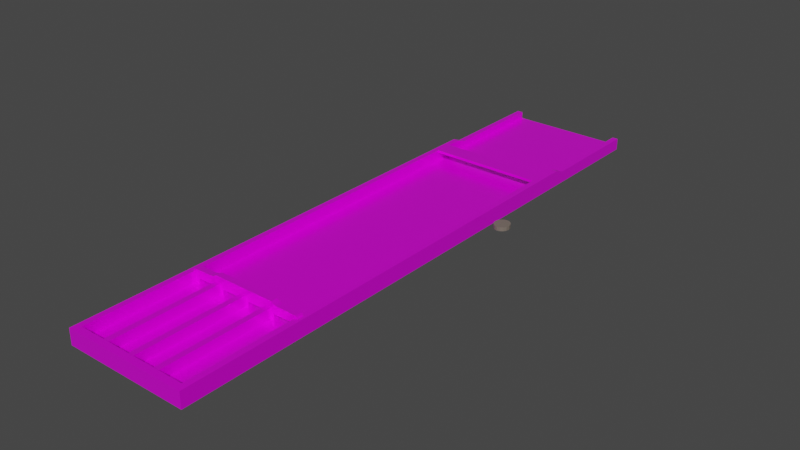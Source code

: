 # Source: sjoelebak_001.blend  (saved by Blender 3.6.13; exported with 4.5.12 LTS)
import bpy
from mathutils import Matrix  # noqa: F401  (used for matrix-valued properties, if any)

bpy.ops.wm.read_factory_settings(use_empty=True)
scene = bpy.context.scene
scene.name = 'Scene'

# ---- collections
col_collection = bpy.data.collections.new('Collection'); scene.collection.children.link(col_collection)

# ---- images (referenced by path relative to the original .blend; pixels are not part of the script)
import os
ASSET_DIR = os.environ.get("B2B_ASSET_DIR", "")  # directory of the original .blend (textures are referenced by path, not embedded)
HERE = os.path.dirname(os.path.abspath(__file__))  # packed textures are extracted next to this script under _unpacked/

def load_image(name, relpath, width, height, colorspace="sRGB"):
    """Load a texture the original file referenced (path relative to the .blend, or extracted next to this script)."""
    p = next((c for c in (os.path.join(HERE, relpath), os.path.join(ASSET_DIR, relpath)) if relpath and os.path.exists(c)), "")
    if p:
        img = bpy.data.images.load(p, check_existing=True)
        img.name = name
    else:  # same state as the original file: an image datablock whose file is absent (Cycles renders it pink)
        img = bpy.data.images.new(name, width, height)
        img.source = "FILE"
        img.filepath = "//" + (relpath or name)
    img.colorspace_settings.name = colorspace
    return img
img_veneerwhiteoakrandommatched001_roughness_2k_metalness_png = load_image('VeneerWhiteOakRandomMatched001_ROUGHNESS_2K_METALNESS.png', 'VeneerWhiteOakRandomMatched001/VeneerWhiteOakRandomMatched001_ROUGHNESS_2K_METALNESS.png', 1024, 1024, 'sRGB')
img_veneerwhiteoakrandommatched001_metalness_2k_metalness_png = load_image('VeneerWhiteOakRandomMatched001_METALNESS_2K_METALNESS.png', 'VeneerWhiteOakRandomMatched001/VeneerWhiteOakRandomMatched001_METALNESS_2K_METALNESS.png', 1024, 1024, 'sRGB')
img_veneerwhiteoakrandommatched001_col_2k_metalness_png = load_image('VeneerWhiteOakRandomMatched001_COL_2K_METALNESS.png', 'VeneerWhiteOakRandomMatched001/VeneerWhiteOakRandomMatched001_COL_2K_METALNESS.png', 1024, 1024, 'sRGB')

# ---- materials (node trees are filled in below, after node groups)
mat_material_001 = bpy.data.materials.new('Material.001')
mat_material_001.use_transparent_shadow = False
mat_material_002 = bpy.data.materials.new('Material.002')
mat_material_002.use_transparent_shadow = False
mat_material_003 = bpy.data.materials.new('Material.003')
mat_material_003.use_transparent_shadow = False

# ---- node groups
ng_auto_smooth = bpy.data.node_groups.new('Auto Smooth', 'GeometryNodeTree')
_s = ng_auto_smooth.interface.new_socket(name='Geometry', in_out='OUTPUT', socket_type='NodeSocketGeometry')
_s = ng_auto_smooth.interface.new_socket(name='Geometry', in_out='INPUT', socket_type='NodeSocketGeometry')
_s = ng_auto_smooth.interface.new_socket(name='Angle', in_out='INPUT', socket_type='NodeSocketFloat')
_s.subtype = 'ANGLE'
_s.min_value = 0.0
_s.max_value = 3.142
ng_auto_smooth.is_modifier = True
_N = ng_auto_smooth.nodes; _L = ng_auto_smooth.links
n0 = _N.new('NodeGroupOutput'); n0.name = 'Group Output'; n0.location = (480, -100)
n1 = _N.new('NodeGroupInput'); n1.name = 'Group Input'; n1.location = (-420, -300)
n2 = _N.new('NodeGroupInput'); n2.name = 'Group Input.001'; n2.location = (-60, -100)
n3 = _N.new('GeometryNodeSetShadeSmooth'); n3.name = 'Set Shade Smooth'; n3.location = (120, -100)
n3.domain = 'EDGE'
n4 = _N.new('GeometryNodeSetShadeSmooth'); n4.name = 'Set Shade Smooth.001'; n4.location = (300, -100)
n5 = _N.new('GeometryNodeInputMeshEdgeAngle'); n5.name = 'Edge Angle'; n5.location = (-420, -220)
n6 = _N.new('GeometryNodeInputEdgeSmooth'); n6.name = 'Is Edge Smooth'; n6.location = (-60, -160)
n7 = _N.new('GeometryNodeInputShadeSmooth'); n7.name = 'Is Face Smooth'; n7.location = (-240, -340)
n8 = _N.new('FunctionNodeBooleanMath'); n8.name = 'Boolean Math'; n8.location = (-60, -220)
n9 = _N.new('FunctionNodeCompare'); n9.name = 'Compare'; n9.location = (-240, -180)
n9.operation = 'LESS_EQUAL'
_L.new(n5.outputs[0], n9.inputs[0])
_L.new(n4.outputs[0], n0.inputs[0])
_L.new(n1.outputs[1], n9.inputs[1])
_L.new(n9.outputs[0], n8.inputs[0])
_L.new(n7.outputs[0], n8.inputs[1])
_L.new(n2.outputs[0], n3.inputs[0])
_L.new(n6.outputs[0], n3.inputs[1])
_L.new(n3.outputs[0], n4.inputs[0])
_L.new(n8.outputs[0], n3.inputs[2])
n0.is_active_output = True

# ---- material node trees
mat_material_001.use_nodes = True; mat_material_001.node_tree.nodes.clear()
_N = mat_material_001.node_tree.nodes; _L = mat_material_001.node_tree.links
n0 = _N.new('ShaderNodeOutputMaterial'); n0.name = 'Material Output'; n0.location = (414, 300)
n1 = _N.new('ShaderNodeTexImage'); n1.name = 'Image Texture.001'; n1.location = (-417, 13)
n1.image = img_veneerwhiteoakrandommatched001_roughness_2k_metalness_png
n2 = _N.new('ShaderNodeBsdfPrincipled'); n2.name = 'Principled BSDF'; n2.location = (124, 300)
n2.distribution = 'GGX'
n2.subsurface_method = 'RANDOM_WALK_SKIN'
n2.inputs[3].default_value = 1.45
n2.inputs[27].default_value = (0.0, 0.0, 0.0, 1.0)
n2.inputs[28].default_value = 1.0
n3 = _N.new('ShaderNodeTexImage'); n3.name = 'Image Texture.002'; n3.location = (-423, 111)
n3.image = img_veneerwhiteoakrandommatched001_metalness_2k_metalness_png
n4 = _N.new('ShaderNodeTexImage'); n4.name = 'Image Texture'; n4.location = (-415, 305)
n4.image = img_veneerwhiteoakrandommatched001_col_2k_metalness_png
_L.new(n2.outputs[0], n0.inputs[0])
_L.new(n1.outputs[0], n2.inputs[2])
_L.new(n3.outputs[0], n2.inputs[1])
_L.new(n4.outputs[0], n2.inputs[0])
n0.is_active_output = True
mat_material_002.use_nodes = True; mat_material_002.node_tree.nodes.clear()
_N = mat_material_002.node_tree.nodes; _L = mat_material_002.node_tree.links
n0 = _N.new('ShaderNodeBsdfPrincipled'); n0.name = 'Principled BSDF'; n0.location = (10, 300)
n0.distribution = 'GGX'
n0.subsurface_method = 'RANDOM_WALK_SKIN'
n0.inputs[0].default_value = (0.1878, 0.1517, 0.1271, 1.0)
n0.inputs[3].default_value = 1.45
n0.inputs[27].default_value = (0.0, 0.0, 0.0, 1.0)
n0.inputs[28].default_value = 1.0
n1 = _N.new('ShaderNodeOutputMaterial'); n1.name = 'Material Output'; n1.location = (300, 300)
_L.new(n0.outputs[0], n1.inputs[0])
n1.is_active_output = True
mat_material_003.use_nodes = True; mat_material_003.node_tree.nodes.clear()
_N = mat_material_003.node_tree.nodes; _L = mat_material_003.node_tree.links
n0 = _N.new('ShaderNodeBsdfPrincipled'); n0.name = 'Principled BSDF'; n0.location = (10, 300)
n0.distribution = 'GGX'
n0.subsurface_method = 'RANDOM_WALK_SKIN'
n0.inputs[0].default_value = (0.05582, 0.05582, 0.05582, 1.0)
n0.inputs[3].default_value = 1.45
n0.inputs[27].default_value = (0.0, 0.0, 0.0, 1.0)
n0.inputs[28].default_value = 1.0
n1 = _N.new('ShaderNodeOutputMaterial'); n1.name = 'Material Output'; n1.location = (300, 300)
_L.new(n0.outputs[0], n1.inputs[0])
n1.is_active_output = True

# ---- world
world_world = bpy.data.worlds.new('World'); scene.world = world_world
world_world.use_nodes = True; world_world.node_tree.nodes.clear()
_N = world_world.node_tree.nodes; _L = world_world.node_tree.links
n0 = _N.new('ShaderNodeOutputWorld'); n0.name = 'World Output'; n0.location = (300, 300)
n1 = _N.new('ShaderNodeBackground'); n1.name = 'Background'; n1.location = (10, 300)
n1.inputs[0].default_value = (0.05088, 0.05088, 0.05088, 1.0)
_L.new(n1.outputs[0], n0.inputs[0])
n0.is_active_output = True
world_world.color = (0.05088, 0.05088, 0.05088)
world_world.use_sun_shadow = False
world_world.sun_shadow_jitter_overblur = 0.0

# ---- meshes
me_cube_001 = bpy.data.meshes.new('Cube.001')
me_cube_001.from_pydata([(-0.4133, -0.2042, 0.08241), (-0.4133, 0.2042, 0.08241), (0.00184, -0.2042, 0.08241), (0.00184, -0.2042, 0.1936), (0.00184, 0.2042, 0.08241), (0.00184, 0.2042, 0.1936), (-0.2205, -0.2042, 0.1936), (-0.229, 0.2042, 0.08241), (-0.229, -0.2042, 0.08241), (-0.2205, 0.2042, 0.1936), (-0.2766, -0.2042, 0.1757), (-0.2483, -0.2042, 0.1455), (-0.2234, -0.2042, 0.1916), (-0.2264, -0.2042, 0.1896), (-0.2295, -0.2042, 0.1876), (-0.2327, -0.2042, 0.1856), (-0.2363, -0.2042, 0.1836), (-0.2402, -0.2042, 0.1817), (-0.2446, -0.2042, 0.1799), (-0.2491, -0.2042, 0.1785), (-0.2537, -0.2042, 0.1774), (-0.258, -0.2042, 0.1767), (-0.262, -0.2042, 0.1762), (-0.2659, -0.2042, 0.1759), (-0.2695, -0.2042, 0.1758), (-0.2731, -0.2042, 0.1757), (-0.2766, 0.2042, 0.1757), (-0.2483, 0.2042, 0.1455), (-0.2731, 0.2042, 0.1757), (-0.2695, 0.2042, 0.1758), (-0.2659, 0.2042, 0.1759), (-0.262, 0.2042, 0.1762), (-0.258, 0.2042, 0.1767), (-0.2537, 0.2042, 0.1774), (-0.2491, 0.2042, 0.1785), (-0.2446, 0.2042, 0.1799), (-0.2402, 0.2042, 0.1817), (-0.2363, 0.2042, 0.1836), (-0.2327, 0.2042, 0.1856), (-0.2295, 0.2042, 0.1876), (-0.2264, 0.2042, 0.1896), (-0.2234, 0.2042, 0.1916), (-0.3897, -0.2042, 0.1738), (-0.4133, -0.2042, 0.1498), (-0.3924, -0.2042, 0.1737), (-0.3951, -0.2042, 0.1737), (-0.3978, -0.2042, 0.1735), (-0.4005, -0.2042, 0.1732), (-0.4032, -0.2042, 0.1726), (-0.4058, -0.2042, 0.1716), (-0.4081, -0.2042, 0.1702), (-0.41, -0.2042, 0.1683), (-0.4114, -0.2042, 0.1659), (-0.4123, -0.2042, 0.1633), (-0.4128, -0.2042, 0.1607), (-0.4131, -0.2042, 0.158), (-0.4132, -0.2042, 0.1552), (-0.4133, -0.2042, 0.1525), (-0.4133, 0.2042, 0.1498), (-0.3897, 0.2042, 0.1738), (-0.4133, 0.2042, 0.1525), (-0.4132, 0.2042, 0.1552), (-0.4131, 0.2042, 0.158), (-0.4128, 0.2042, 0.1607), (-0.4123, 0.2042, 0.1633), (-0.4114, 0.2042, 0.1659), (-0.41, 0.2042, 0.1683), (-0.4081, 0.2042, 0.1702), (-0.4058, 0.2042, 0.1716), (-0.4032, 0.2042, 0.1726), (-0.4005, 0.2042, 0.1732), (-0.3978, 0.2042, 0.1735), (-0.3951, 0.2042, 0.1737), (-0.3924, 0.2042, 0.1737), (0.417, -0.2042, 0.08241), (0.417, 0.2042, 0.08241), (0.2242, -0.2042, 0.1936), (0.2327, 0.2042, 0.08241), (0.2327, -0.2042, 0.08241), (0.2242, 0.2042, 0.1936), (0.2803, -0.2042, 0.1757), (0.252, -0.2042, 0.1455), (0.2271, -0.2042, 0.1916), (0.2301, -0.2042, 0.1896), (0.2331, -0.2042, 0.1876), (0.2364, -0.2042, 0.1856), (0.24, -0.2042, 0.1836), (0.2439, -0.2042, 0.1817), (0.2482, -0.2042, 0.1799), (0.2528, -0.2042, 0.1785), (0.2574, -0.2042, 0.1774), (0.2617, -0.2042, 0.1767), (0.2657, -0.2042, 0.1762), (0.2695, -0.2042, 0.1759), (0.2732, -0.2042, 0.1758), (0.2768, -0.2042, 0.1757), (0.2803, 0.2042, 0.1757), (0.252, 0.2042, 0.1455), (0.2768, 0.2042, 0.1757), (0.2732, 0.2042, 0.1758), (0.2695, 0.2042, 0.1759), (0.2657, 0.2042, 0.1762), (0.2617, 0.2042, 0.1767), (0.2574, 0.2042, 0.1774), (0.2528, 0.2042, 0.1785), (0.2482, 0.2042, 0.1799), (0.2439, 0.2042, 0.1817), (0.24, 0.2042, 0.1836), (0.2364, 0.2042, 0.1856), (0.2331, 0.2042, 0.1876), (0.2301, 0.2042, 0.1896), (0.2271, 0.2042, 0.1916), (0.3934, -0.2042, 0.1738), (0.417, -0.2042, 0.1498), (0.3961, -0.2042, 0.1737), (0.3988, -0.2042, 0.1737), (0.4015, -0.2042, 0.1735), (0.4042, -0.2042, 0.1732), (0.4069, -0.2042, 0.1726), (0.4094, -0.2042, 0.1716), (0.4118, -0.2042, 0.1702), (0.4137, -0.2042, 0.1683), (0.4151, -0.2042, 0.1659), (0.416, -0.2042, 0.1633), (0.4165, -0.2042, 0.1607), (0.4168, -0.2042, 0.158), (0.4169, -0.2042, 0.1552), (0.417, -0.2042, 0.1525), (0.417, 0.2042, 0.1498), (0.3934, 0.2042, 0.1738), (0.417, 0.2042, 0.1525), (0.4169, 0.2042, 0.1552), (0.4168, 0.2042, 0.158), (0.4165, 0.2042, 0.1607), (0.416, 0.2042, 0.1633), (0.4151, 0.2042, 0.1659), (0.4137, 0.2042, 0.1683), (0.4118, 0.2042, 0.1702), (0.4094, 0.2042, 0.1716), (0.4069, 0.2042, 0.1726), (0.4042, 0.2042, 0.1732), (0.4015, 0.2042, 0.1735), (0.3988, 0.2042, 0.1737), (0.3961, 0.2042, 0.1737), (-0.03462, 0.2042, 0.08241), (-0.1633, 0.2042, 0.08241), (-0.03462, -0.2042, 0.08241), (-0.1633, -0.2042, 0.08241), (-0.1633, 0.2042, 0.1195), (-0.03462, 0.2042, 0.1195), (-0.03462, -0.2042, 0.1195), (-0.1633, -0.2042, 0.1195), (0.167, -0.2042, 0.08241), (0.0383, -0.2042, 0.08241), (0.167, 0.2042, 0.08241), (0.0383, 0.2042, 0.08241), (0.0383, 0.2042, 0.1195), (0.167, 0.2042, 0.1195), (0.167, -0.2042, 0.1195), (0.0383, -0.2042, 0.1195), (-0.2357, -0.2042, 0.1195), (-0.2357, -0.2042, 0.08241), (-0.2504, -0.2042, 0.1195), (-0.3644, 0.2042, 0.08241), (-0.3644, -0.2042, 0.08241), (-0.2357, 0.2042, 0.08241), (-0.2357, 0.2042, 0.1195), (-0.2504, 0.2042, 0.1195), (-0.3644, 0.2042, 0.1195), (-0.3644, -0.2042, 0.1195), (0.254, -0.2042, 0.1195), (0.2394, -0.2042, 0.08241), (0.2394, -0.2042, 0.1195), (0.3681, -0.2042, 0.08241), (0.3681, 0.2042, 0.08241), (0.2394, 0.2042, 0.08241), (0.254, 0.2042, 0.1195), (0.2394, 0.2042, 0.1195), (0.3681, 0.2042, 0.1195), (0.3681, -0.2042, 0.1195)], [], [(59, 42, 10, 26), (9, 6, 3, 5), (4, 2, 146, 144), (8, 7, 145, 147), (145, 7, 9, 5, 4, 144, 149, 148), (0, 43, 58, 1), (146, 2, 3, 6, 8, 147, 151, 150), (8, 6, 11, 162, 160, 161), (0, 1, 163, 164), (167, 27, 9, 7, 165, 166), (7, 8, 161, 165), (6, 12, 11), (12, 13, 11), (13, 14, 11), (14, 15, 11), (15, 16, 11), (16, 17, 11), (17, 18, 11), (18, 19, 11), (19, 20, 11), (20, 21, 11), (21, 22, 11), (22, 23, 11), (23, 24, 11), (24, 25, 11), (25, 10, 11), (26, 28, 27), (28, 29, 27), (29, 30, 27), (30, 31, 27), (31, 32, 27), (32, 33, 27), (33, 34, 27), (34, 35, 27), (35, 36, 27), (36, 37, 27), (37, 38, 27), (38, 39, 27), (39, 40, 27), (40, 41, 27), (41, 9, 27), (6, 9, 41, 12), (12, 41, 40, 13), (13, 40, 39, 14), (14, 39, 38, 15), (15, 38, 37, 16), (16, 37, 36, 17), (17, 36, 35, 18), (18, 35, 34, 19), (19, 34, 33, 20), (20, 33, 32, 21), (21, 32, 31, 22), (22, 31, 30, 23), (23, 30, 29, 24), (24, 29, 28, 25), (25, 28, 26, 10), (72, 73, 59, 26, 27, 167, 168, 163, 1, 58, 60, 61, 62, 63, 64, 65, 66, 67, 68, 69, 70, 71), (42, 59, 73, 44), (44, 73, 72, 45), (45, 72, 71, 46), (46, 71, 70, 47), (47, 70, 69, 48), (48, 69, 68, 49), (49, 68, 67, 50), (50, 67, 66, 51), (51, 66, 65, 52), (52, 65, 64, 53), (53, 64, 63, 54), (54, 63, 62, 55), (55, 62, 61, 56), (56, 61, 60, 57), (57, 60, 58, 43), (56, 57, 43, 0, 164, 169, 162, 11, 10, 42, 44, 45, 46, 47, 48, 49, 50, 51, 52, 53, 54, 55), (129, 96, 80, 112), (79, 5, 3, 76), (2, 4, 155, 153), (77, 78, 152, 154), (156, 155, 4, 5, 79, 77, 154, 157), (74, 75, 128, 113), (158, 152, 78, 76, 3, 2, 153, 159), (170, 81, 76, 78, 171, 172), (75, 74, 173, 174), (77, 79, 97, 176, 177, 175), (171, 78, 77, 175), (76, 81, 82), (82, 81, 83), (83, 81, 84), (84, 81, 85), (85, 81, 86), (86, 81, 87), (87, 81, 88), (88, 81, 89), (89, 81, 90), (90, 81, 91), (91, 81, 92), (92, 81, 93), (93, 81, 94), (94, 81, 95), (95, 81, 80), (96, 97, 98), (98, 97, 99), (99, 97, 100), (100, 97, 101), (101, 97, 102), (102, 97, 103), (103, 97, 104), (104, 97, 105), (105, 97, 106), (106, 97, 107), (107, 97, 108), (108, 97, 109), (109, 97, 110), (110, 97, 111), (111, 97, 79), (76, 82, 111, 79), (82, 83, 110, 111), (83, 84, 109, 110), (84, 85, 108, 109), (85, 86, 107, 108), (86, 87, 106, 107), (87, 88, 105, 106), (88, 89, 104, 105), (89, 90, 103, 104), (90, 91, 102, 103), (91, 92, 101, 102), (92, 93, 100, 101), (93, 94, 99, 100), (94, 95, 98, 99), (95, 80, 96, 98), (136, 135, 134, 133, 132, 131, 130, 128, 75, 174, 178, 176, 97, 96, 129, 143, 142, 141, 140, 139, 138, 137), (112, 114, 143, 129), (114, 115, 142, 143), (115, 116, 141, 142), (116, 117, 140, 141), (117, 118, 139, 140), (118, 119, 138, 139), (119, 120, 137, 138), (120, 121, 136, 137), (121, 122, 135, 136), (122, 123, 134, 135), (123, 124, 133, 134), (124, 125, 132, 133), (125, 126, 131, 132), (126, 127, 130, 131), (127, 113, 128, 130), (121, 120, 119, 118, 117, 116, 115, 114, 112, 80, 81, 170, 179, 173, 74, 113, 127, 126, 125, 124, 123, 122), (151, 147, 145, 148), (144, 146, 150, 149), (151, 148, 149, 150), (152, 158, 157, 154), (153, 155, 156, 159), (159, 156, 157, 158), (169, 164, 163, 168), (161, 160, 166, 165), (166, 160, 162, 169, 168, 167), (174, 173, 179, 178), (175, 177, 172, 171), (178, 179, 170, 172, 177, 176)])
_uv = me_cube_001.uv_layers.new(name='UVMap')
_uv.uv.foreach_set('vector', [0.625, 0.5068, 0.875, 0.5068, 0.875, 0.5393, 0.625, 0.5393, 0.625, 0.5555, 0.875, 0.5555, 0.875, 0.625, 0.625, 0.625, 0.375, 0.625, 0.125, 0.625, 0.125, 0.614, 0.375, 0.614, 0.125, 0.5555, 0.375, 0.5555, 0.375, 0.5753, 0.125, 0.5753, 0.375, 0.5753, 0.375, 0.5555, 0.625, 0.5555, 0.625, 0.625, 0.375, 0.625, 0.375, 0.614, 0.4585, 0.6139, 0.4585, 0.5746, 0.375, 0.25, 0.5602, 0.25, 0.5602, 0.5, 0.375, 0.5, 0.375, 0.136, 0.375, 0.125, 0.625, 0.125, 0.625, 0.1945, 0.375, 0.1945, 0.375, 0.1747, 0.4585, 0.1754, 0.4585, 0.1361, 0.375, 0.1945, 0.875, 0.5555, 0.5432, 0.2018, 0.4739, 0.2018, 0.5151, 0.2704, 0.375, 0.1965, 0.125, 0.5, 0.375, 0.5, 0.375, 0.5147, 0.125, 0.5147, 0.4739, 0.5482, 0.5432, 0.5482, 0.625, 0.5555, 0.375, 0.5555, 0.375, 0.5535, 0.4646, 0.5526, 0.375, 0.5555, 0.125, 0.5555, 0.125, 0.5535, 0.375, 0.5535, 0.625, 0.2018, 0.6661, 0.1954, 0.5432, 0.2018, 0.6661, 0.1954, 0.6608, 0.1963, 0.5432, 0.2018, 0.6608, 0.1963, 0.6554, 0.1971, 0.5432, 0.2018, 0.6554, 0.1971, 0.6501, 0.1981, 0.5432, 0.2018, 0.6501, 0.1981, 0.6448, 0.1991, 0.5432, 0.2018, 0.6448, 0.1991, 0.6397, 0.2002, 0.5432, 0.2018, 0.6397, 0.2002, 0.625, 0.2018, 0.5432, 0.2018, 0.625, 0.2018, 0.625, 0.2027, 0.5432, 0.2018, 0.625, 0.2027, 0.625, 0.2041, 0.5432, 0.2018, 0.625, 0.2041, 0.625, 0.2053, 0.5432, 0.2018, 0.625, 0.2053, 0.625, 0.2065, 0.5432, 0.2018, 0.625, 0.2065, 0.625, 0.2076, 0.5432, 0.2018, 0.625, 0.2076, 0.625, 0.2086, 0.5432, 0.2018, 0.625, 0.2086, 0.625, 0.2097, 0.5432, 0.2018, 0.625, 0.2097, 0.625, 0.2107, 0.5432, 0.2018, 0.625, 0.5393, 0.625, 0.5403, 0.5432, 0.5482, 0.625, 0.5403, 0.625, 0.5414, 0.5432, 0.5482, 0.625, 0.5414, 0.625, 0.5424, 0.5432, 0.5482, 0.625, 0.5424, 0.625, 0.5435, 0.5432, 0.5482, 0.625, 0.5435, 0.625, 0.5447, 0.5432, 0.5482, 0.625, 0.5447, 0.625, 0.5459, 0.5432, 0.5482, 0.625, 0.5459, 0.625, 0.5473, 0.5432, 0.5482, 0.625, 0.5473, 0.625, 0.5486, 0.5432, 0.5482, 0.625, 0.5486, 0.625, 0.5498, 0.5432, 0.5482, 0.625, 0.5498, 0.625, 0.551, 0.5432, 0.5482, 0.625, 0.551, 0.625, 0.552, 0.5432, 0.5482, 0.625, 0.552, 0.625, 0.553, 0.5432, 0.5482, 0.625, 0.553, 0.625, 0.5538, 0.5432, 0.5482, 0.625, 0.5538, 0.625, 0.5547, 0.5432, 0.5482, 0.625, 0.5547, 0.625, 0.5556, 0.5432, 0.5482, 0.875, 0.5555, 0.625, 0.5555, 0.625, 0.5546, 0.875, 0.5546, 0.875, 0.5546, 0.625, 0.5546, 0.625, 0.5538, 0.875, 0.5538, 0.875, 0.5538, 0.625, 0.5538, 0.625, 0.5529, 0.875, 0.5529, 0.875, 0.5529, 0.625, 0.5529, 0.625, 0.552, 0.875, 0.552, 0.875, 0.552, 0.625, 0.552, 0.625, 0.551, 0.875, 0.551, 0.875, 0.551, 0.625, 0.551, 0.625, 0.55, 0.875, 0.55, 0.875, 0.55, 0.625, 0.55, 0.625, 0.5489, 0.875, 0.5489, 0.875, 0.5489, 0.625, 0.5489, 0.625, 0.5473, 0.875, 0.5473, 0.875, 0.5473, 0.625, 0.5473, 0.625, 0.5459, 0.875, 0.5459, 0.875, 0.5459, 0.625, 0.5459, 0.625, 0.5447, 0.875, 0.5447, 0.875, 0.5447, 0.625, 0.5447, 0.625, 0.5435, 0.875, 0.5435, 0.875, 0.5435, 0.625, 0.5435, 0.625, 0.5424, 0.875, 0.5424, 0.875, 0.5424, 0.625, 0.5424, 0.625, 0.5414, 0.875, 0.5414, 0.875, 0.5414, 0.625, 0.5414, 0.625, 0.5403, 0.875, 0.5403, 0.875, 0.5403, 0.625, 0.5403, 0.625, 0.5393, 0.875, 0.5393, 0.6249, 0.5052, 0.625, 0.506, 0.625, 0.5068, 0.625, 0.5393, 0.5432, 0.5482, 0.4739, 0.5482, 0.476, 0.5144, 0.375, 0.5147, 0.375, 0.5, 0.5602, 0.5, 0.5677, 0.5, 0.5751, 0.5, 0.5826, 0.5, 0.59, 0.5001, 0.5973, 0.5003, 0.6044, 0.5005, 0.6108, 0.501, 0.616, 0.5015, 0.6199, 0.5022, 0.6224, 0.5029, 0.6238, 0.5037, 0.6246, 0.5044, 0.875, 0.5068, 0.625, 0.5068, 0.625, 0.506, 0.875, 0.506, 0.875, 0.506, 0.625, 0.506, 0.625, 0.5052, 0.875, 0.5052, 0.875, 0.5052, 0.625, 0.5052, 0.625, 0.5044, 0.875, 0.5044, 0.875, 0.5044, 0.625, 0.5044, 0.625, 0.5037, 0.875, 0.5037, 0.875, 0.5037, 0.625, 0.5037, 0.625, 0.5029, 0.875, 0.5029, 0.875, 0.5029, 0.625, 0.5029, 0.625, 0.5022, 0.875, 0.5022, 0.875, 0.5022, 0.625, 0.5022, 0.625, 0.5, 0.875, 0.5, 0.625, 0.25, 0.625, 0.5, 0.6109, 0.5, 0.6109, 0.25, 0.6109, 0.25, 0.6109, 0.5, 0.6044, 0.5, 0.6044, 0.25, 0.6044, 0.25, 0.6044, 0.5, 0.5974, 0.5, 0.5974, 0.25, 0.5974, 0.25, 0.5974, 0.5, 0.59, 0.5, 0.59, 0.25, 0.59, 0.25, 0.59, 0.5, 0.5826, 0.5, 0.5826, 0.25, 0.5826, 0.25, 0.5826, 0.5, 0.5751, 0.5, 0.5751, 0.25, 0.5751, 0.25, 0.5751, 0.5, 0.5677, 0.5, 0.5677, 0.25, 0.5677, 0.25, 0.5677, 0.5, 0.5602, 0.5, 0.5602, 0.25, 0.5751, 0.25, 0.5677, 0.25, 0.5602, 0.25, 0.375, 0.25, 0.375, 0.2353, 0.476, 0.2356, 0.4739, 0.2018, 0.5432, 0.2018, 0.625, 0.2107, 0.625, 0.2432, 0.625, 0.244, 0.6249, 0.2448, 0.6246, 0.2456, 0.6238, 0.2463, 0.6224, 0.2471, 0.6199, 0.2478, 0.616, 0.2485, 0.6108, 0.249, 0.6044, 0.2495, 0.5973, 0.2497, 0.59, 0.2499, 0.5826, 0.25, 0.625, 0.5068, 0.625, 0.5393, 0.875, 0.5393, 0.875, 0.5068, 0.625, 0.5555, 0.625, 0.625, 0.875, 0.625, 0.875, 0.5555, 0.125, 0.625, 0.375, 0.625, 0.375, 0.614, 0.125, 0.614, 0.375, 0.5555, 0.125, 0.5555, 0.125, 0.5753, 0.375, 0.5753, 0.4585, 0.6139, 0.375, 0.614, 0.375, 0.625, 0.625, 0.625, 0.625, 0.5555, 0.375, 0.5555, 0.375, 0.5753, 0.4585, 0.5746, 0.375, 0.25, 0.375, 0.5, 0.5602, 0.5, 0.5602, 0.25, 0.4585, 0.1754, 0.375, 0.1747, 0.375, 0.1945, 0.625, 0.1945, 0.625, 0.125, 0.375, 0.125, 0.375, 0.136, 0.4585, 0.1361, 0.4739, 0.2018, 0.5432, 0.2018, 0.875, 0.5555, 0.375, 0.1945, 0.375, 0.1965, 0.5151, 0.2704, 0.375, 0.5, 0.125, 0.5, 0.125, 0.5147, 0.375, 0.5147, 0.375, 0.5555, 0.625, 0.5555, 0.5432, 0.5482, 0.4739, 0.5482, 0.4646, 0.5526, 0.375, 0.5535, 0.125, 0.5535, 0.125, 0.5555, 0.375, 0.5555, 0.375, 0.5535, 0.625, 0.2018, 0.5432, 0.2018, 0.6661, 0.1954, 0.6661, 0.1954, 0.5432, 0.2018, 0.6608, 0.1963, 0.6608, 0.1963, 0.5432, 0.2018, 0.6554, 0.1971, 0.6554, 0.1971, 0.5432, 0.2018, 0.6501, 0.1981, 0.6501, 0.1981, 0.5432, 0.2018, 0.6448, 0.1991, 0.6448, 0.1991, 0.5432, 0.2018, 0.6397, 0.2002, 0.6397, 0.2002, 0.5432, 0.2018, 0.625, 0.2018, 0.625, 0.2018, 0.5432, 0.2018, 0.625, 0.2027, 0.625, 0.2027, 0.5432, 0.2018, 0.625, 0.2041, 0.625, 0.2041, 0.5432, 0.2018, 0.625, 0.2053, 0.625, 0.2053, 0.5432, 0.2018, 0.625, 0.2065, 0.625, 0.2065, 0.5432, 0.2018, 0.625, 0.2076, 0.625, 0.2076, 0.5432, 0.2018, 0.625, 0.2086, 0.625, 0.2086, 0.5432, 0.2018, 0.625, 0.2097, 0.625, 0.2097, 0.5432, 0.2018, 0.625, 0.2107, 0.625, 0.5393, 0.5432, 0.5482, 0.625, 0.5403, 0.625, 0.5403, 0.5432, 0.5482, 0.625, 0.5414, 0.625, 0.5414, 0.5432, 0.5482, 0.625, 0.5424, 0.625, 0.5424, 0.5432, 0.5482, 0.625, 0.5435, 0.625, 0.5435, 0.5432, 0.5482, 0.625, 0.5447, 0.625, 0.5447, 0.5432, 0.5482, 0.625, 0.5459, 0.625, 0.5459, 0.5432, 0.5482, 0.625, 0.5473, 0.625, 0.5473, 0.5432, 0.5482, 0.625, 0.5486, 0.625, 0.5486, 0.5432, 0.5482, 0.625, 0.5498, 0.625, 0.5498, 0.5432, 0.5482, 0.625, 0.551, 0.625, 0.551, 0.5432, 0.5482, 0.625, 0.552, 0.625, 0.552, 0.5432, 0.5482, 0.625, 0.553, 0.625, 0.553, 0.5432, 0.5482, 0.625, 0.5538, 0.625, 0.5538, 0.5432, 0.5482, 0.625, 0.5547, 0.625, 0.5547, 0.5432, 0.5482, 0.625, 0.5556, 0.875, 0.5555, 0.875, 0.5546, 0.625, 0.5546, 0.625, 0.5555, 0.875, 0.5546, 0.875, 0.5538, 0.625, 0.5538, 0.625, 0.5546, 0.875, 0.5538, 0.875, 0.5529, 0.625, 0.5529, 0.625, 0.5538, 0.875, 0.5529, 0.875, 0.552, 0.625, 0.552, 0.625, 0.5529, 0.875, 0.552, 0.875, 0.551, 0.625, 0.551, 0.625, 0.552, 0.875, 0.551, 0.875, 0.55, 0.625, 0.55, 0.625, 0.551, 0.875, 0.55, 0.875, 0.5489, 0.625, 0.5489, 0.625, 0.55, 0.875, 0.5489, 0.875, 0.5473, 0.625, 0.5473, 0.625, 0.5489, 0.875, 0.5473, 0.875, 0.5459, 0.625, 0.5459, 0.625, 0.5473, 0.875, 0.5459, 0.875, 0.5447, 0.625, 0.5447, 0.625, 0.5459, 0.875, 0.5447, 0.875, 0.5435, 0.625, 0.5435, 0.625, 0.5447, 0.875, 0.5435, 0.875, 0.5424, 0.625, 0.5424, 0.625, 0.5435, 0.875, 0.5424, 0.875, 0.5414, 0.625, 0.5414, 0.625, 0.5424, 0.875, 0.5414, 0.875, 0.5403, 0.625, 0.5403, 0.625, 0.5414, 0.875, 0.5403, 0.875, 0.5393, 0.625, 0.5393, 0.625, 0.5403, 0.6108, 0.501, 0.6044, 0.5005, 0.5973, 0.5003, 0.59, 0.5001, 0.5826, 0.5, 0.5751, 0.5, 0.5677, 0.5, 0.5602, 0.5, 0.375, 0.5, 0.375, 0.5147, 0.476, 0.5144, 0.4739, 0.5482, 0.5432, 0.5482, 0.625, 0.5393, 0.625, 0.5068, 0.625, 0.506, 0.6249, 0.5052, 0.6246, 0.5044, 0.6238, 0.5037, 0.6224, 0.5029, 0.6199, 0.5022, 0.616, 0.5015, 0.875, 0.5068, 0.875, 0.506, 0.625, 0.506, 0.625, 0.5068, 0.875, 0.506, 0.875, 0.5052, 0.625, 0.5052, 0.625, 0.506, 0.875, 0.5052, 0.875, 0.5044, 0.625, 0.5044, 0.625, 0.5052, 0.875, 0.5044, 0.875, 0.5037, 0.625, 0.5037, 0.625, 0.5044, 0.875, 0.5037, 0.875, 0.5029, 0.625, 0.5029, 0.625, 0.5037, 0.875, 0.5029, 0.875, 0.5022, 0.625, 0.5022, 0.625, 0.5029, 0.875, 0.5022, 0.875, 0.5, 0.625, 0.5, 0.625, 0.5022, 0.625, 0.25, 0.6109, 0.25, 0.6109, 0.5, 0.625, 0.5, 0.6109, 0.25, 0.6044, 0.25, 0.6044, 0.5, 0.6109, 0.5, 0.6044, 0.25, 0.5974, 0.25, 0.5974, 0.5, 0.6044, 0.5, 0.5974, 0.25, 0.59, 0.25, 0.59, 0.5, 0.5974, 0.5, 0.59, 0.25, 0.5826, 0.25, 0.5826, 0.5, 0.59, 0.5, 0.5826, 0.25, 0.5751, 0.25, 0.5751, 0.5, 0.5826, 0.5, 0.5751, 0.25, 0.5677, 0.25, 0.5677, 0.5, 0.5751, 0.5, 0.5677, 0.25, 0.5602, 0.25, 0.5602, 0.5, 0.5677, 0.5, 0.6108, 0.249, 0.616, 0.2485, 0.6199, 0.2478, 0.6224, 0.2471, 0.6238, 0.2463, 0.6246, 0.2456, 0.6249, 0.2448, 0.625, 0.244, 0.625, 0.2432, 0.625, 0.2107, 0.5432, 0.2018, 0.4739, 0.2018, 0.476, 0.2356, 0.375, 0.2353, 0.375, 0.25, 0.5602, 0.25, 0.5677, 0.25, 0.5751, 0.25, 0.5826, 0.25, 0.59, 0.2499, 0.5973, 0.2497, 0.6044, 0.2495, 0.625, 0.2647, 0.3954, 0.2647, 0.3954, 0.4853, 0.625, 0.4853, 0.3954, 0.7647, 0.3954, 0.9853, 0.625, 0.9853, 0.625, 0.7647, 0.8603, 0.5, 0.6397, 0.5, 0.6397, 0.75, 0.8603, 0.75, 0.3954, 0.2647, 0.625, 0.2647, 0.625, 0.4853, 0.3954, 0.4853, 0.3954, 0.9853, 0.3954, 0.7647, 0.625, 0.7647, 0.625, 0.9853, 0.8603, 0.75, 0.6397, 0.75, 0.6397, 0.5, 0.8603, 0.5, 0.625, 0.2647, 0.3954, 0.2647, 0.3954, 0.4853, 0.625, 0.4853, 0.3954, 0.9853, 0.625, 0.9853, 0.625, 0.7647, 0.3954, 0.7647, 0.6397, 0.75, 0.8603, 0.75, 0.8603, 0.7215, 0.8603, 0.5, 0.6397, 0.5, 0.6397, 0.7215, 0.3954, 0.4853, 0.3954, 0.2647, 0.625, 0.2647, 0.625, 0.4853, 0.3954, 0.7647, 0.625, 0.7647, 0.625, 0.9853, 0.3954, 0.9853, 0.6397, 0.5, 0.8603, 0.5, 0.8603, 0.7215, 0.8603, 0.75, 0.6397, 0.75, 0.6397, 0.7215])
me_cube_001.materials.append(mat_material_001)
me_cube_001.update()
me_cube_008 = bpy.data.meshes.new('Cube.008')
me_cube_008.from_pydata([(-0.222, -2.08, 0.06014), (-0.222, -2.08, 0.1535), (-0.222, -1.269, 0.06014), (-0.222, -1.269, 0.1535), (-0.1829, -2.08, 0.06014), (-0.1829, -2.08, 0.1535), (-0.1829, -1.269, 0.06014), (-0.1829, -1.269, 0.1535), (-0.01844, -2.08, 0.06014), (-0.01844, -2.08, 0.1535), (-0.01844, -1.269, 0.06014), (-0.01844, -1.269, 0.1535), (0.02057, -2.08, 0.06014), (0.02057, -2.08, 0.1535), (0.02057, -1.269, 0.06014), (0.02057, -1.269, 0.1535), (0.1813, -2.08, 0.06014), (0.1813, -2.08, 0.1535), (0.1813, -1.269, 0.06014), (0.1813, -1.269, 0.1535), (0.2203, -2.08, 0.06014), (0.2203, -2.08, 0.1535), (0.2203, -1.269, 0.06014), (0.2203, -1.269, 0.1535), (-0.4342, 0.9826, 0.1427), (-0.4342, 0.9826, 0.1596), (-0.4342, 1.112, 0.1427), (-0.4342, 1.112, 0.1596), (0.4342, 0.9826, 0.1427), (0.4342, 0.9826, 0.1596), (0.4342, 1.112, 0.1427), (0.4342, 1.112, 0.1596), (-0.4394, -2.109, 0.16), (0.444, -2.109, 0.16), (-0.4394, 2.044, 0.1329), (0.444, 2.044, 0.1329), (-0.4394, -2.109, 0.05079), (-0.3986, -2.058, 0.08457), (0.444, -2.109, 0.05079), (0.4027, -2.058, 0.08457), (-0.4394, 2.044, 0.05079), (0.444, 2.044, 0.05079), (-0.3986, -2.058, 0.16), (0.4027, -2.058, 0.16), (0.4027, 2.044, 0.1329), (-0.3986, 2.044, 0.1329), (0.4027, 2.044, 0.08457), (-0.3986, 2.044, 0.08457), (0.4027, 1.287, 0.08457), (0.444, 1.287, 0.05079), (0.444, 1.287, 0.1328), (0.4027, 1.287, 0.1328), (-0.4394, 1.287, 0.1328), (-0.3986, 1.287, 0.08457), (-0.3986, 1.287, 0.1328), (-0.4394, 1.287, 0.05079), (-0.3986, 1.22, 0.08457), (0.444, 1.22, 0.05079), (-0.4394, 1.22, 0.05079), (0.4027, 1.22, 0.08457), (-0.4394, 1.148, 0.16), (-0.4394, 1.287, 0.1328), (-0.4394, 1.22, 0.08792), (-0.4394, 1.157, 0.16), (-0.4394, 1.167, 0.16), (-0.4394, 1.176, 0.16), (-0.4394, 1.185, 0.16), (-0.4394, 1.195, 0.16), (-0.4394, 1.204, 0.16), (-0.4394, 1.213, 0.16), (-0.4394, 1.226, 0.1575), (-0.4394, 1.235, 0.154), (-0.4394, 1.243, 0.1504), (-0.4394, 1.252, 0.1469), (-0.4394, 1.261, 0.1434), (-0.4394, 1.269, 0.1398), (-0.4394, 1.278, 0.1363), (0.4027, 1.148, 0.16), (0.4027, 1.287, 0.1328), (0.4027, 1.22, 0.08792), (0.4027, 1.157, 0.16), (0.4027, 1.167, 0.16), (0.4027, 1.176, 0.16), (0.4027, 1.185, 0.16), (0.4027, 1.195, 0.16), (0.4027, 1.204, 0.16), (0.4027, 1.213, 0.16), (0.4027, 1.226, 0.1575), (0.4027, 1.235, 0.154), (0.4027, 1.243, 0.1504), (0.4027, 1.252, 0.1469), (0.4027, 1.261, 0.1434), (0.4027, 1.269, 0.1398), (0.4027, 1.278, 0.1363), (-0.3986, 1.287, 0.1328), (-0.3986, 1.148, 0.16), (-0.3986, 1.22, 0.08792), (-0.3986, 1.278, 0.1363), (-0.3986, 1.269, 0.1398), (-0.3986, 1.261, 0.1434), (-0.3986, 1.252, 0.1469), (-0.3986, 1.243, 0.1504), (-0.3986, 1.235, 0.154), (-0.3986, 1.226, 0.1575), (-0.3986, 1.213, 0.16), (-0.3986, 1.204, 0.16), (-0.3986, 1.195, 0.16), (-0.3986, 1.185, 0.16), (-0.3986, 1.176, 0.16), (-0.3986, 1.167, 0.16), (-0.3986, 1.157, 0.16), (0.444, 1.287, 0.1328), (0.444, 1.148, 0.16), (0.444, 1.22, 0.08792), (0.444, 1.278, 0.1363), (0.444, 1.269, 0.1398), (0.444, 1.261, 0.1434), (0.444, 1.252, 0.1469), (0.444, 1.243, 0.1504), (0.444, 1.235, 0.154), (0.444, 1.226, 0.1575), (0.444, 1.213, 0.16), (0.444, 1.204, 0.16), (0.444, 1.195, 0.16), (0.444, 1.185, 0.16), (0.444, 1.176, 0.16), (0.444, 1.167, 0.16), (0.444, 1.157, 0.16)], [], [(0, 1, 3, 2), (2, 3, 7, 6), (6, 7, 5, 4), (4, 5, 1, 0), (2, 6, 4, 0), (7, 3, 1, 5), (8, 9, 11, 10), (10, 11, 15, 14), (14, 15, 13, 12), (12, 13, 9, 8), (10, 14, 12, 8), (15, 11, 9, 13), (16, 17, 19, 18), (18, 19, 23, 22), (22, 23, 21, 20), (20, 21, 17, 16), (18, 22, 20, 16), (23, 19, 17, 21), (24, 25, 27, 26), (26, 27, 31, 30), (30, 31, 29, 28), (28, 29, 25, 24), (26, 30, 28, 24), (31, 27, 25, 29), (34, 52, 54, 45), (44, 35, 41, 40, 34, 45, 47, 46), (40, 41, 49, 55), (36, 38, 33, 32), (34, 40, 55, 52), (41, 35, 50, 49), (47, 53, 48, 46), (39, 37, 42, 43), (49, 50, 111, 113, 57), (46, 48, 51, 44), (48, 53, 56, 59), (60, 62, 58, 36, 32), (51, 50, 35, 44), (95, 60, 32, 33, 112, 77, 43, 42), (54, 53, 47, 45), (57, 113, 112, 33, 38), (55, 49, 57, 58), (94, 96, 56, 53, 54), (54, 52, 61, 94), (77, 79, 59, 39, 43), (42, 37, 56, 96, 95), (58, 57, 38, 36), (78, 111, 50, 51), (59, 56, 37, 39), (51, 48, 59, 79, 78), (60, 63, 62), (63, 64, 62), (64, 65, 62), (65, 66, 62), (66, 67, 62), (67, 68, 62), (68, 69, 62), (69, 70, 62), (70, 71, 62), (71, 72, 62), (72, 73, 62), (73, 74, 62), (74, 75, 62), (75, 76, 62), (76, 61, 62), (77, 80, 79), (80, 81, 79), (81, 82, 79), (82, 83, 79), (83, 84, 79), (84, 85, 79), (85, 86, 79), (86, 87, 79), (87, 88, 79), (88, 89, 79), (89, 90, 79), (90, 91, 79), (91, 92, 79), (92, 93, 79), (93, 78, 79), (94, 97, 96), (97, 98, 96), (98, 99, 96), (99, 100, 96), (100, 101, 96), (101, 102, 96), (102, 103, 96), (103, 104, 96), (104, 105, 96), (105, 106, 96), (106, 107, 96), (107, 108, 96), (108, 109, 96), (109, 110, 96), (110, 95, 96), (111, 114, 113), (114, 115, 113), (115, 116, 113), (116, 117, 113), (117, 118, 113), (118, 119, 113), (119, 120, 113), (120, 121, 113), (121, 122, 113), (122, 123, 113), (123, 124, 113), (124, 125, 113), (125, 126, 113), (126, 127, 113), (127, 112, 113), (111, 78, 93, 114), (114, 93, 92, 115), (115, 92, 91, 116), (116, 91, 90, 117), (117, 90, 89, 118), (118, 89, 88, 119), (119, 88, 87, 120), (120, 87, 86, 121), (121, 86, 85, 122), (122, 85, 84, 123), (123, 84, 83, 124), (124, 83, 82, 125), (125, 82, 81, 126), (126, 81, 80, 127), (127, 80, 77, 112), (94, 61, 76, 97), (97, 76, 75, 98), (98, 75, 74, 99), (99, 74, 73, 100), (100, 73, 72, 101), (101, 72, 71, 102), (102, 71, 70, 103), (103, 70, 69, 104), (104, 69, 68, 105), (105, 68, 67, 106), (106, 67, 66, 107), (107, 66, 65, 108), (108, 65, 64, 109), (109, 64, 63, 110), (110, 63, 60, 95), (52, 55, 58, 62, 61)])
_uv = me_cube_008.uv_layers.new(name='UVMap')
_uv.uv.foreach_set('vector', [0.375, 0.0, 0.625, 0.0, 0.625, 0.25, 0.375, 0.25, 0.375, 0.25, 0.625, 0.25, 0.625, 0.5, 0.375, 0.5, 0.375, 0.5, 0.625, 0.5, 0.625, 0.75, 0.375, 0.75, 0.375, 0.75, 0.625, 0.75, 0.625, 1.0, 0.375, 1.0, 0.125, 0.5, 0.375, 0.5, 0.375, 0.75, 0.125, 0.75, 0.625, 0.5, 0.875, 0.5, 0.875, 0.75, 0.625, 0.75, 0.375, 0.0, 0.625, 0.0, 0.625, 0.25, 0.375, 0.25, 0.375, 0.25, 0.625, 0.25, 0.625, 0.5, 0.375, 0.5, 0.375, 0.5, 0.625, 0.5, 0.625, 0.75, 0.375, 0.75, 0.375, 0.75, 0.625, 0.75, 0.625, 1.0, 0.375, 1.0, 0.125, 0.5, 0.375, 0.5, 0.375, 0.75, 0.125, 0.75, 0.625, 0.5, 0.875, 0.5, 0.875, 0.75, 0.625, 0.75, 0.375, 0.0, 0.625, 0.0, 0.625, 0.25, 0.375, 0.25, 0.375, 0.25, 0.625, 0.25, 0.625, 0.5, 0.375, 0.5, 0.375, 0.5, 0.625, 0.5, 0.625, 0.75, 0.375, 0.75, 0.375, 0.75, 0.625, 0.75, 0.625, 1.0, 0.375, 1.0, 0.125, 0.5, 0.375, 0.5, 0.375, 0.75, 0.125, 0.75, 0.625, 0.5, 0.875, 0.5, 0.875, 0.75, 0.625, 0.75, 0.375, 0.0, 0.625, 0.0, 0.625, 0.25, 0.375, 0.25, 0.375, 0.25, 0.625, 0.25, 0.625, 0.5, 0.375, 0.5, 0.375, 0.5, 0.625, 0.5, 0.625, 0.75, 0.375, 0.75, 0.375, 0.75, 0.625, 0.75, 0.625, 1.0, 0.375, 1.0, 0.125, 0.5, 0.375, 0.5, 0.375, 0.75, 0.125, 0.75, 0.625, 0.5, 0.875, 0.5, 0.875, 0.75, 0.625, 0.75, 0.375, 0.25, 0.375, 0.1858, 0.3865, 0.1858, 0.3865, 0.25, 0.6133, 0.25, 0.625, 0.25, 0.625, 0.5, 0.375, 0.5, 0.375, 0.25, 0.3865, 0.25, 0.3865, 0.4227, 0.6133, 0.4227, 0.375, 0.5, 0.625, 0.5, 0.625, 0.5642, 0.375, 0.5642, 0.375, 0.75, 0.625, 0.75, 0.625, 1.0, 0.375, 1.0, 0.125, 0.5, 0.375, 0.5, 0.375, 0.5642, 0.125, 0.5642, 0.625, 0.5, 0.875, 0.5, 0.875, 0.5642, 0.625, 0.5642, 0.375, 0.5031, 0.375, 0.5673, 0.625, 0.5673, 0.625, 0.5031, 0.625, 0.75, 0.375, 0.75, 0.375, 0.9227, 0.625, 0.9227, 0.625, 0.5642, 0.875, 0.5642, 0.875, 0.5642, 0.71, 0.5679, 0.625, 0.5679, 0.625, 0.5031, 0.625, 0.5673, 0.7977, 0.5673, 0.7977, 0.5031, 0.625, 0.5673, 0.375, 0.5673, 0.375, 0.571, 0.625, 0.571, 0.125, 0.5718, 0.29, 0.5679, 0.375, 0.5679, 0.375, 0.75, 0.125, 0.75, 0.6133, 0.1858, 0.625, 0.1858, 0.625, 0.25, 0.6133, 0.25, 0.3865, 0.1782, 0.375, 0.1782, 0.375, 0.0, 0.625, 0.0, 0.625, 0.1782, 0.6133, 0.1782, 0.6133, 0.003087, 0.3865, 0.003087, 0.2023, 0.5673, 0.375, 0.5673, 0.375, 0.5031, 0.2023, 0.5031, 0.625, 0.5679, 0.71, 0.5679, 0.875, 0.5718, 0.875, 0.75, 0.625, 0.75, 0.375, 0.5642, 0.625, 0.5642, 0.625, 0.5679, 0.375, 0.5679, 0.2023, 0.5673, 0.3673, 0.571, 0.375, 0.571, 0.375, 0.5673, 0.2023, 0.5673, 0.3865, 0.1858, 0.375, 0.1858, 0.375, 0.1858, 0.3865, 0.1858, 0.7977, 0.5749, 0.6327, 0.571, 0.625, 0.571, 0.625, 0.75, 0.7977, 0.75, 0.2023, 0.75, 0.375, 0.75, 0.375, 0.571, 0.3673, 0.571, 0.2023, 0.5749, 0.375, 0.5679, 0.625, 0.5679, 0.625, 0.75, 0.375, 0.75, 0.6133, 0.1858, 0.625, 0.1858, 0.625, 0.1858, 0.6133, 0.1858, 0.625, 0.571, 0.375, 0.571, 0.375, 0.75, 0.625, 0.75, 0.7977, 0.5673, 0.625, 0.5673, 0.625, 0.571, 0.6327, 0.571, 0.7977, 0.5673, 0.125, 0.5718, 0.125, 0.5713, 0.29, 0.5679, 0.125, 0.5713, 0.125, 0.5708, 0.29, 0.5679, 0.125, 0.5708, 0.125, 0.5703, 0.29, 0.5679, 0.125, 0.5703, 0.125, 0.5698, 0.29, 0.5679, 0.125, 0.5698, 0.125, 0.5693, 0.29, 0.5679, 0.125, 0.5693, 0.125, 0.5687, 0.29, 0.5679, 0.125, 0.5687, 0.125, 0.5682, 0.29, 0.5679, 0.125, 0.5682, 0.1307, 0.5679, 0.29, 0.5679, 0.1307, 0.5679, 0.1388, 0.5679, 0.29, 0.5679, 0.1388, 0.5679, 0.1469, 0.5679, 0.29, 0.5679, 0.1469, 0.5679, 0.1549, 0.5679, 0.29, 0.5679, 0.1549, 0.5679, 0.163, 0.5679, 0.29, 0.5679, 0.163, 0.5679, 0.1711, 0.5679, 0.29, 0.5679, 0.1711, 0.5679, 0.1792, 0.5679, 0.29, 0.5679, 0.1792, 0.5679, 0.1873, 0.5679, 0.29, 0.5679, 0.7977, 0.5749, 0.7977, 0.5744, 0.6327, 0.571, 0.7977, 0.5744, 0.7977, 0.5739, 0.6327, 0.571, 0.7977, 0.5739, 0.7977, 0.5734, 0.6327, 0.571, 0.7977, 0.5734, 0.7977, 0.5728, 0.6327, 0.571, 0.7977, 0.5728, 0.7977, 0.5723, 0.6327, 0.571, 0.7977, 0.5723, 0.7977, 0.5718, 0.6327, 0.571, 0.7977, 0.5718, 0.7977, 0.5713, 0.6327, 0.571, 0.7977, 0.5713, 0.792, 0.571, 0.6327, 0.571, 0.792, 0.571, 0.7839, 0.571, 0.6327, 0.571, 0.7839, 0.571, 0.7758, 0.571, 0.6327, 0.571, 0.7758, 0.571, 0.7677, 0.571, 0.6327, 0.571, 0.7677, 0.571, 0.7596, 0.571, 0.6327, 0.571, 0.7596, 0.571, 0.7516, 0.571, 0.6327, 0.571, 0.7516, 0.571, 0.7435, 0.571, 0.6327, 0.571, 0.7435, 0.571, 0.7354, 0.571, 0.6327, 0.571, 0.2646, 0.571, 0.2565, 0.5678, 0.3673, 0.571, 0.2565, 0.5678, 0.2484, 0.5683, 0.3673, 0.571, 0.2484, 0.5683, 0.2404, 0.5687, 0.3673, 0.571, 0.2404, 0.5687, 0.2323, 0.5692, 0.3673, 0.571, 0.2323, 0.5692, 0.2242, 0.5697, 0.3673, 0.571, 0.2242, 0.5697, 0.2161, 0.5701, 0.3673, 0.571, 0.2161, 0.5701, 0.208, 0.571, 0.3673, 0.571, 0.208, 0.571, 0.2023, 0.5713, 0.3673, 0.571, 0.2023, 0.5713, 0.2023, 0.5718, 0.3673, 0.571, 0.2023, 0.5718, 0.2023, 0.5723, 0.3673, 0.571, 0.2023, 0.5723, 0.2023, 0.5728, 0.3673, 0.571, 0.2023, 0.5728, 0.2023, 0.5734, 0.3673, 0.571, 0.2023, 0.5734, 0.2023, 0.5739, 0.3673, 0.571, 0.2023, 0.5739, 0.2023, 0.5744, 0.3673, 0.571, 0.2023, 0.5744, 0.2023, 0.5749, 0.3673, 0.571, 0.8127, 0.5679, 0.8208, 0.5647, 0.71, 0.5679, 0.8208, 0.5647, 0.8289, 0.5652, 0.71, 0.5679, 0.8289, 0.5652, 0.837, 0.5656, 0.71, 0.5679, 0.837, 0.5656, 0.8451, 0.5661, 0.71, 0.5679, 0.8451, 0.5661, 0.8531, 0.5666, 0.71, 0.5679, 0.8531, 0.5666, 0.8612, 0.5671, 0.71, 0.5679, 0.8612, 0.5671, 0.8693, 0.5679, 0.71, 0.5679, 0.8693, 0.5679, 0.875, 0.5682, 0.71, 0.5679, 0.875, 0.5682, 0.875, 0.5687, 0.71, 0.5679, 0.875, 0.5687, 0.875, 0.5693, 0.71, 0.5679, 0.875, 0.5693, 0.875, 0.5698, 0.71, 0.5679, 0.875, 0.5698, 0.875, 0.5703, 0.71, 0.5679, 0.875, 0.5703, 0.875, 0.5708, 0.71, 0.5679, 0.875, 0.5708, 0.875, 0.5713, 0.71, 0.5679, 0.875, 0.5713, 0.875, 0.5718, 0.71, 0.5679, 0.625, 0.1858, 0.6133, 0.1858, 0.6133, 0.1853, 0.625, 0.1853, 0.625, 0.1853, 0.6133, 0.1853, 0.6133, 0.1848, 0.625, 0.1848, 0.625, 0.1848, 0.6133, 0.1848, 0.6133, 0.1844, 0.625, 0.1844, 0.625, 0.1844, 0.6133, 0.1844, 0.6133, 0.1839, 0.625, 0.1839, 0.625, 0.1839, 0.6133, 0.1839, 0.6133, 0.1834, 0.625, 0.1834, 0.625, 0.1834, 0.6133, 0.1834, 0.6133, 0.1829, 0.625, 0.1829, 0.625, 0.1829, 0.6133, 0.1829, 0.6133, 0.1825, 0.625, 0.1825, 0.625, 0.1825, 0.6133, 0.1825, 0.6133, 0.1818, 0.625, 0.1818, 0.625, 0.1818, 0.6133, 0.1818, 0.6133, 0.1813, 0.625, 0.1813, 0.625, 0.1813, 0.6133, 0.1813, 0.6133, 0.1807, 0.625, 0.1807, 0.625, 0.1807, 0.6133, 0.1807, 0.6133, 0.1802, 0.625, 0.1802, 0.625, 0.1802, 0.6133, 0.1802, 0.6133, 0.1797, 0.625, 0.1797, 0.625, 0.1797, 0.6133, 0.1797, 0.6133, 0.1792, 0.625, 0.1792, 0.625, 0.1792, 0.6133, 0.1792, 0.6133, 0.1787, 0.625, 0.1787, 0.625, 0.1787, 0.6133, 0.1787, 0.6133, 0.1782, 0.625, 0.1782, 0.3865, 0.1858, 0.375, 0.1858, 0.375, 0.1853, 0.3865, 0.1853, 0.3865, 0.1853, 0.375, 0.1853, 0.375, 0.1848, 0.3865, 0.1848, 0.3865, 0.1848, 0.375, 0.1848, 0.375, 0.1844, 0.3865, 0.1844, 0.3865, 0.1844, 0.375, 0.1844, 0.375, 0.1839, 0.3865, 0.1839, 0.3865, 0.1839, 0.375, 0.1839, 0.375, 0.1834, 0.3865, 0.1834, 0.3865, 0.1834, 0.375, 0.1834, 0.375, 0.1829, 0.3865, 0.1829, 0.3865, 0.1829, 0.375, 0.1829, 0.375, 0.1825, 0.3865, 0.1825, 0.3865, 0.1825, 0.375, 0.1825, 0.375, 0.1818, 0.3865, 0.1818, 0.3865, 0.1818, 0.375, 0.1818, 0.375, 0.1813, 0.3865, 0.1813, 0.3865, 0.1813, 0.375, 0.1813, 0.375, 0.1807, 0.3865, 0.1807, 0.3865, 0.1807, 0.375, 0.1807, 0.375, 0.1802, 0.3865, 0.1802, 0.3865, 0.1802, 0.375, 0.1802, 0.375, 0.1797, 0.3865, 0.1797, 0.3865, 0.1797, 0.375, 0.1797, 0.375, 0.1792, 0.3865, 0.1792, 0.3865, 0.1792, 0.375, 0.1792, 0.375, 0.1787, 0.3865, 0.1787, 0.3865, 0.1787, 0.375, 0.1787, 0.375, 0.1782, 0.3865, 0.1782, 0.125, 0.5642, 0.375, 0.5642, 0.375, 0.5679, 0.29, 0.5679, 0.125, 0.5642])
me_cube_008.materials.append(mat_material_001)
me_cube_008.update()
me_cylinder = bpy.data.meshes.new('Cylinder')
me_cylinder.from_pydata([(0.0, 0.05768, -0.01347), (0.0, 0.05768, 0.01347), (0.02038, 0.05329, -0.01347), (0.02038, 0.05329, 0.01347), (0.03766, 0.04078, -0.01347), (0.03766, 0.04078, 0.01347), (0.04921, 0.02207, -0.01347), (0.04921, 0.02207, 0.01347), (0.05326, 0.0, -0.01347), (0.05326, 0.0, 0.01347), (0.04921, -0.02207, -0.01347), (0.04921, -0.02207, 0.01347), (0.03766, -0.04078, -0.01347), (0.03766, -0.04078, 0.01347), (0.02038, -0.05329, -0.01347), (0.02038, -0.05329, 0.01347), (0.0, -0.05768, -0.01347), (0.0, -0.05768, 0.01347), (-0.02038, -0.05329, -0.01347), (-0.02038, -0.05329, 0.01347), (-0.03766, -0.04078, -0.01347), (-0.03766, -0.04078, 0.01347), (-0.04921, -0.02207, -0.01347), (-0.04921, -0.02207, 0.01347), (-0.05326, 0.0, -0.01347), (-0.05326, 0.0, 0.01347), (-0.04921, 0.02207, -0.01347), (-0.04921, 0.02207, 0.01347), (-0.03766, 0.04078, -0.01347), (-0.03766, 0.04078, 0.01347), (-0.02038, 0.05329, -0.01347), (-0.02038, 0.05329, 0.01347)], [], [(0, 1, 3, 2), (2, 3, 5, 4), (4, 5, 7, 6), (6, 7, 9, 8), (8, 9, 11, 10), (10, 11, 13, 12), (12, 13, 15, 14), (14, 15, 17, 16), (16, 17, 19, 18), (18, 19, 21, 20), (20, 21, 23, 22), (22, 23, 25, 24), (24, 25, 27, 26), (26, 27, 29, 28), (3, 1, 31, 29, 27, 25, 23, 21, 19, 17, 15, 13, 11, 9, 7, 5), (28, 29, 31, 30), (30, 31, 1, 0), (0, 2, 4, 6, 8, 10, 12, 14, 16, 18, 20, 22, 24, 26, 28, 30)])
_uv = me_cylinder.uv_layers.new(name='UVMap')
_uv.uv.foreach_set('vector', [1.0, 0.5, 1.0, 1.0, 0.9375, 1.0, 0.9375, 0.5, 0.9375, 0.5, 0.9375, 1.0, 0.875, 1.0, 0.875, 0.5, 0.875, 0.5, 0.875, 1.0, 0.8125, 1.0, 0.8125, 0.5, 0.8125, 0.5, 0.8125, 1.0, 0.75, 1.0, 0.75, 0.5, 0.75, 0.5, 0.75, 1.0, 0.6875, 1.0, 0.6875, 0.5, 0.6875, 0.5, 0.6875, 1.0, 0.625, 1.0, 0.625, 0.5, 0.625, 0.5, 0.625, 1.0, 0.5625, 1.0, 0.5625, 0.5, 0.5625, 0.5, 0.5625, 1.0, 0.5, 1.0, 0.5, 0.5, 0.5, 0.5, 0.5, 1.0, 0.4375, 1.0, 0.4375, 0.5, 0.4375, 0.5, 0.4375, 1.0, 0.375, 1.0, 0.375, 0.5, 0.375, 0.5, 0.375, 1.0, 0.3125, 1.0, 0.3125, 0.5, 0.3125, 0.5, 0.3125, 1.0, 0.25, 1.0, 0.25, 0.5, 0.25, 0.5, 0.25, 1.0, 0.1875, 1.0, 0.1875, 0.5, 0.1875, 0.5, 0.1875, 1.0, 0.125, 1.0, 0.125, 0.5, 0.3418, 0.4717, 0.25, 0.49, 0.1582, 0.4717, 0.08029, 0.4197, 0.02827, 0.3418, 0.01, 0.25, 0.02827, 0.1582, 0.08029, 0.08029, 0.1582, 0.02827, 0.25, 0.01, 0.3418, 0.02827, 0.4197, 0.08029, 0.4717, 0.1582, 0.49, 0.25, 0.4717, 0.3418, 0.4197, 0.4197, 0.125, 0.5, 0.125, 1.0, 0.0625, 1.0, 0.0625, 0.5, 0.0625, 0.5, 0.0625, 1.0, 0.0, 1.0, 0.0, 0.5, 0.75, 0.49, 0.8418, 0.4717, 0.9197, 0.4197, 0.9717, 0.3418, 0.99, 0.25, 0.9717, 0.1582, 0.9197, 0.08029, 0.8418, 0.02827, 0.75, 0.01, 0.6582, 0.02827, 0.5803, 0.08029, 0.5283, 0.1582, 0.51, 0.25, 0.5283, 0.3418, 0.5803, 0.4197, 0.6582, 0.4717])
me_cylinder.materials.append(mat_material_002)
me_cylinder.update()

# ---- curves / text
txt_text = bpy.data.curves.new('Text', 'FONT')
txt_text.dimensions = '2D'
txt_text.body = '1\n'
txt_text.materials.append(mat_material_003)
txt_text.size = 0.3286
txt_text_002 = bpy.data.curves.new('Text.002', 'FONT')
txt_text_002.dimensions = '2D'
txt_text_002.body = '2\n'
txt_text_002.materials.append(mat_material_003)
txt_text_002.size = 0.3286
txt_text_003 = bpy.data.curves.new('Text.003', 'FONT')
txt_text_003.dimensions = '2D'
txt_text_003.body = '3\n'
txt_text_003.materials.append(mat_material_003)
txt_text_003.size = 0.3286
txt_text_004 = bpy.data.curves.new('Text.004', 'FONT')
txt_text_004.dimensions = '2D'
txt_text_004.body = '4\n'
txt_text_004.materials.append(mat_material_003)
txt_text_004.size = 0.3286

# ---- objects
ob_cube = bpy.data.objects.new('Cube', me_cube_001)
ob_empty_001 = bpy.data.objects.new('Empty.001', None)
ob_empty = bpy.data.objects.new('Empty', None)
ob_empty_002 = bpy.data.objects.new('Empty.002', None)
ob_empty_003 = bpy.data.objects.new('Empty.003', None)
ob_cube_005 = bpy.data.objects.new('Cube.005', me_cube_008)
ob_puck = bpy.data.objects.new('puck', me_cylinder)
ob_1 = bpy.data.objects.new('1', txt_text)
ob_2 = bpy.data.objects.new('2', txt_text_002)
ob_3 = bpy.data.objects.new('3', txt_text_003)
ob_4 = bpy.data.objects.new('4', txt_text_004)

# ---- transforms, parenting, visibility, modifiers, constraints
ob_cube.location = (-1.245, -7.365, 0.107)
ob_cube.scale = (10.0, 1.106, 10.0)
ob_empty_001.location = (0.0, -0.23, 0.0)
ob_empty_001.rotation_euler = (1.571, -0.0, 1.571)
ob_empty_001.empty_display_type = 'IMAGE'
ob_empty_001.empty_display_size = 5.0
ob_empty_001.empty_image_depth = 'BACK'
ob_empty_001.show_empty_image_perspective = False
ob_empty_001.empty_image_side = 'FRONT'
ob_empty.location = (-1.245, 5.213, -7.179)
ob_empty.rotation_euler = (1.571, -0.0, 1.571)
ob_empty.scale = (10.0, 10.0, 10.0)
ob_empty.empty_display_type = 'IMAGE'
ob_empty.empty_display_size = 5.0
ob_empty.empty_image_depth = 'BACK'
ob_empty.show_empty_image_perspective = False
ob_empty.empty_image_side = 'FRONT'
ob_empty_002.location = (6.047, 5.213, 0.107)
ob_empty_002.rotation_euler = (0.0, -0.0, 1.571)
ob_empty_002.scale = (10.0, 10.0, 10.0)
ob_empty_002.empty_display_type = 'IMAGE'
ob_empty_002.empty_display_size = 5.0
ob_empty_002.empty_image_depth = 'BACK'
ob_empty_002.show_empty_image_perspective = False
ob_empty_002.empty_image_side = 'FRONT'
ob_empty_003.location = (-0.7503, 5.213, 0.107)
ob_empty_003.rotation_euler = (1.571, 0.0, 3.142)
ob_empty_003.scale = (2.039, 2.045, 2.045)
ob_empty_003.empty_display_type = 'IMAGE'
ob_empty_003.empty_display_size = 5.0
ob_empty_003.empty_image_depth = 'BACK'
ob_empty_003.show_empty_image_perspective = False
ob_empty_003.empty_image_side = 'FRONT'
ob_cube_005.location = (-1.245, 5.213, 0.107)
ob_cube_005.scale = (10.0, 10.0, 10.0)
ob_puck.location = (4.413, 9.218, 1.16)
ob_puck.rotation_euler = (-0.0, 3.142, -0.0)
ob_puck.scale = (10.0, 10.0, 10.0)
_m = ob_puck.modifiers.new('Auto Smooth', 'NODES')
_m.node_group = ng_auto_smooth
_gi = [s.identifier for s in ng_auto_smooth.interface.items_tree if s.item_type == 'SOCKET' and s.in_out == 'INPUT']
_m[_gi[1]] = 0.8063  # Angle
ob_1.location = (1.661, -7.14, 1.368)
ob_1.rotation_euler = (1.571, -0.0, 0.0)
ob_1.scale = (1.865, 1.865, 1.865)
_m = ob_1.modifiers.new('Solidify', 'SOLIDIFY')
ob_2.location = (-4.169, -7.12, 1.368)
ob_2.rotation_euler = (1.571, -0.0, 3.142)
ob_2.scale = (1.865, 1.865, 1.865)
_m = ob_2.modifiers.new('Solidify', 'SOLIDIFY')
ob_3.location = (-0.0274, -7.12, 1.368)
ob_3.rotation_euler = (1.571, -0.0, 3.142)
ob_3.scale = (1.865, 1.865, 1.865)
_m = ob_3.modifiers.new('Solidify', 'SOLIDIFY')
ob_4.location = (-2.056, -7.12, 1.368)
ob_4.rotation_euler = (1.571, -0.0, 3.142)
ob_4.scale = (1.865, 1.865, 1.865)
_m = ob_4.modifiers.new('Solidify', 'SOLIDIFY')

# ---- collection membership
col_collection.objects.link(ob_cube)
col_collection.objects.link(ob_empty_001)
col_collection.objects.link(ob_empty)
col_collection.objects.link(ob_empty_002)
col_collection.objects.link(ob_empty_003)
col_collection.objects.link(ob_cube_005)
col_collection.objects.link(ob_puck)
col_collection.objects.link(ob_1)
col_collection.objects.link(ob_2)
col_collection.objects.link(ob_3)
col_collection.objects.link(ob_4)

# ---- scene / render settings (as saved in the file)
scene.frame_start = 1; scene.frame_end = 250; scene.frame_set(1)
scene.render.engine = 'BLENDER_EEVEE_NEXT'
scene.cycles.sampling_pattern = 'TABULATED_SOBOL'
scene.view_settings.view_transform = 'Filmic'
bpy.context.view_layer.update()

# ---- added for rendering (the .blend has no active camera and no usable light): camera, sun
cam_auto = bpy.data.cameras.new('AutoCamera')
cam_auto.lens = 50.0
cam_auto.sensor_width = 36.0
cam_auto.clip_end = 1000.0
ob_auto_camera = bpy.data.objects.new('AutoCamera', cam_auto)
scene.collection.objects.link(ob_auto_camera)
ob_auto_camera.location = (39.3326, -42.7246, 33.0721)
ob_auto_camera.rotation_euler = (1.09748, -7.21219e-08, 0.694738)
scene.camera = ob_auto_camera
light_auto_sun = bpy.data.lights.new('AutoSun', 'SUN')
light_auto_sun.energy = 3.0
light_auto_sun.angle = 0.0523599
ob_auto_sun = bpy.data.objects.new('AutoSun', light_auto_sun)
scene.collection.objects.link(ob_auto_sun)
ob_auto_sun.rotation_euler = (0.872665, 0.174533, 0.523599)
bpy.context.view_layer.update()
